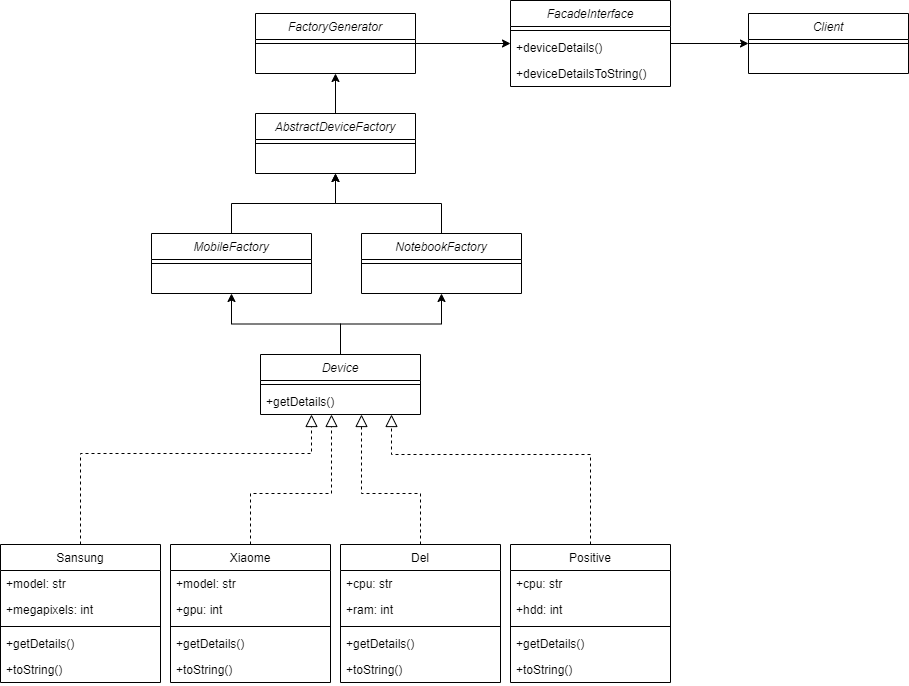

The diagram above was exported from draw.io. Its source (the exported page's mxGraphModel, read from the mxfile embedded in the PNG):
<mxGraphModel dx="1382" dy="774" grid="1" gridSize="10" guides="1" tooltips="1" connect="1" arrows="1" fold="1" page="1" pageScale="1" pageWidth="827" pageHeight="1169" math="0" shadow="0">
  <root>
    <mxCell id="WIyWlLk6GJQsqaUBKTNV-0" />
    <mxCell id="WIyWlLk6GJQsqaUBKTNV-1" parent="WIyWlLk6GJQsqaUBKTNV-0" />
    <mxCell id="JP5uQZriJ4TP4SHPkIE9-47" style="edgeStyle=orthogonalEdgeStyle;rounded=0;orthogonalLoop=1;jettySize=auto;html=1;entryX=0.5;entryY=1;entryDx=0;entryDy=0;" edge="1" parent="WIyWlLk6GJQsqaUBKTNV-1" source="zkfFHV4jXpPFQw0GAbJ--0" target="JP5uQZriJ4TP4SHPkIE9-30">
      <mxGeometry relative="1" as="geometry" />
    </mxCell>
    <mxCell id="JP5uQZriJ4TP4SHPkIE9-48" style="edgeStyle=orthogonalEdgeStyle;rounded=0;orthogonalLoop=1;jettySize=auto;html=1;entryX=0.5;entryY=1;entryDx=0;entryDy=0;" edge="1" parent="WIyWlLk6GJQsqaUBKTNV-1" source="zkfFHV4jXpPFQw0GAbJ--0" target="JP5uQZriJ4TP4SHPkIE9-33">
      <mxGeometry relative="1" as="geometry" />
    </mxCell>
    <mxCell id="zkfFHV4jXpPFQw0GAbJ--0" value="Device" style="swimlane;fontStyle=2;align=center;verticalAlign=top;childLayout=stackLayout;horizontal=1;startSize=26;horizontalStack=0;resizeParent=1;resizeLast=0;collapsible=1;marginBottom=0;rounded=0;shadow=0;strokeWidth=1;" parent="WIyWlLk6GJQsqaUBKTNV-1" vertex="1">
      <mxGeometry x="339" y="421" width="160" height="60" as="geometry">
        <mxRectangle x="230" y="140" width="160" height="26" as="alternateBounds" />
      </mxGeometry>
    </mxCell>
    <mxCell id="zkfFHV4jXpPFQw0GAbJ--4" value="" style="line;html=1;strokeWidth=1;align=left;verticalAlign=middle;spacingTop=-1;spacingLeft=3;spacingRight=3;rotatable=0;labelPosition=right;points=[];portConstraint=eastwest;" parent="zkfFHV4jXpPFQw0GAbJ--0" vertex="1">
      <mxGeometry y="26" width="160" height="8" as="geometry" />
    </mxCell>
    <mxCell id="JP5uQZriJ4TP4SHPkIE9-3" value="+getDetails()" style="text;align=left;verticalAlign=top;spacingLeft=4;spacingRight=4;overflow=hidden;rotatable=0;points=[[0,0.5],[1,0.5]];portConstraint=eastwest;rounded=0;shadow=0;html=0;" vertex="1" parent="zkfFHV4jXpPFQw0GAbJ--0">
      <mxGeometry y="34" width="160" height="26" as="geometry" />
    </mxCell>
    <mxCell id="zkfFHV4jXpPFQw0GAbJ--6" value="Sansung" style="swimlane;fontStyle=0;align=center;verticalAlign=top;childLayout=stackLayout;horizontal=1;startSize=26;horizontalStack=0;resizeParent=1;resizeLast=0;collapsible=1;marginBottom=0;rounded=0;shadow=0;strokeWidth=1;" parent="WIyWlLk6GJQsqaUBKTNV-1" vertex="1">
      <mxGeometry x="79" y="611" width="160" height="138" as="geometry">
        <mxRectangle x="130" y="380" width="160" height="26" as="alternateBounds" />
      </mxGeometry>
    </mxCell>
    <mxCell id="zkfFHV4jXpPFQw0GAbJ--7" value="+model: str" style="text;align=left;verticalAlign=top;spacingLeft=4;spacingRight=4;overflow=hidden;rotatable=0;points=[[0,0.5],[1,0.5]];portConstraint=eastwest;" parent="zkfFHV4jXpPFQw0GAbJ--6" vertex="1">
      <mxGeometry y="26" width="160" height="26" as="geometry" />
    </mxCell>
    <mxCell id="zkfFHV4jXpPFQw0GAbJ--8" value="+megapixels: int" style="text;align=left;verticalAlign=top;spacingLeft=4;spacingRight=4;overflow=hidden;rotatable=0;points=[[0,0.5],[1,0.5]];portConstraint=eastwest;rounded=0;shadow=0;html=0;" parent="zkfFHV4jXpPFQw0GAbJ--6" vertex="1">
      <mxGeometry y="52" width="160" height="26" as="geometry" />
    </mxCell>
    <mxCell id="zkfFHV4jXpPFQw0GAbJ--9" value="" style="line;html=1;strokeWidth=1;align=left;verticalAlign=middle;spacingTop=-1;spacingLeft=3;spacingRight=3;rotatable=0;labelPosition=right;points=[];portConstraint=eastwest;" parent="zkfFHV4jXpPFQw0GAbJ--6" vertex="1">
      <mxGeometry y="78" width="160" height="8" as="geometry" />
    </mxCell>
    <mxCell id="JP5uQZriJ4TP4SHPkIE9-2" value="+getDetails()" style="text;align=left;verticalAlign=top;spacingLeft=4;spacingRight=4;overflow=hidden;rotatable=0;points=[[0,0.5],[1,0.5]];portConstraint=eastwest;rounded=0;shadow=0;html=0;" vertex="1" parent="zkfFHV4jXpPFQw0GAbJ--6">
      <mxGeometry y="86" width="160" height="26" as="geometry" />
    </mxCell>
    <mxCell id="JP5uQZriJ4TP4SHPkIE9-5" value="+toString()" style="text;align=left;verticalAlign=top;spacingLeft=4;spacingRight=4;overflow=hidden;rotatable=0;points=[[0,0.5],[1,0.5]];portConstraint=eastwest;rounded=0;shadow=0;html=0;" vertex="1" parent="zkfFHV4jXpPFQw0GAbJ--6">
      <mxGeometry y="112" width="160" height="26" as="geometry" />
    </mxCell>
    <mxCell id="zkfFHV4jXpPFQw0GAbJ--12" value="" style="endArrow=block;endSize=10;endFill=0;shadow=0;strokeWidth=1;rounded=0;edgeStyle=elbowEdgeStyle;elbow=vertical;dashed=1;exitX=0.5;exitY=0;exitDx=0;exitDy=0;" parent="WIyWlLk6GJQsqaUBKTNV-1" source="zkfFHV4jXpPFQw0GAbJ--6" target="zkfFHV4jXpPFQw0GAbJ--0" edge="1">
      <mxGeometry width="160" relative="1" as="geometry">
        <mxPoint x="219" y="494" as="sourcePoint" />
        <mxPoint x="219" y="494" as="targetPoint" />
        <Array as="points">
          <mxPoint x="390" y="520" />
          <mxPoint x="400" y="530" />
          <mxPoint x="420" y="550" />
          <mxPoint x="359" y="521" />
          <mxPoint x="299" y="531" />
          <mxPoint x="269" y="571" />
          <mxPoint x="239" y="561" />
          <mxPoint x="239" y="571" />
        </Array>
      </mxGeometry>
    </mxCell>
    <mxCell id="JP5uQZriJ4TP4SHPkIE9-8" value="Xiaome" style="swimlane;fontStyle=0;align=center;verticalAlign=top;childLayout=stackLayout;horizontal=1;startSize=26;horizontalStack=0;resizeParent=1;resizeLast=0;collapsible=1;marginBottom=0;rounded=0;shadow=0;strokeWidth=1;" vertex="1" parent="WIyWlLk6GJQsqaUBKTNV-1">
      <mxGeometry x="249" y="611" width="160" height="138" as="geometry">
        <mxRectangle x="130" y="380" width="160" height="26" as="alternateBounds" />
      </mxGeometry>
    </mxCell>
    <mxCell id="JP5uQZriJ4TP4SHPkIE9-9" value="+model: str" style="text;align=left;verticalAlign=top;spacingLeft=4;spacingRight=4;overflow=hidden;rotatable=0;points=[[0,0.5],[1,0.5]];portConstraint=eastwest;" vertex="1" parent="JP5uQZriJ4TP4SHPkIE9-8">
      <mxGeometry y="26" width="160" height="26" as="geometry" />
    </mxCell>
    <mxCell id="JP5uQZriJ4TP4SHPkIE9-10" value="+gpu: int" style="text;align=left;verticalAlign=top;spacingLeft=4;spacingRight=4;overflow=hidden;rotatable=0;points=[[0,0.5],[1,0.5]];portConstraint=eastwest;rounded=0;shadow=0;html=0;" vertex="1" parent="JP5uQZriJ4TP4SHPkIE9-8">
      <mxGeometry y="52" width="160" height="26" as="geometry" />
    </mxCell>
    <mxCell id="JP5uQZriJ4TP4SHPkIE9-11" value="" style="line;html=1;strokeWidth=1;align=left;verticalAlign=middle;spacingTop=-1;spacingLeft=3;spacingRight=3;rotatable=0;labelPosition=right;points=[];portConstraint=eastwest;" vertex="1" parent="JP5uQZriJ4TP4SHPkIE9-8">
      <mxGeometry y="78" width="160" height="8" as="geometry" />
    </mxCell>
    <mxCell id="JP5uQZriJ4TP4SHPkIE9-12" value="+getDetails()" style="text;align=left;verticalAlign=top;spacingLeft=4;spacingRight=4;overflow=hidden;rotatable=0;points=[[0,0.5],[1,0.5]];portConstraint=eastwest;rounded=0;shadow=0;html=0;" vertex="1" parent="JP5uQZriJ4TP4SHPkIE9-8">
      <mxGeometry y="86" width="160" height="26" as="geometry" />
    </mxCell>
    <mxCell id="JP5uQZriJ4TP4SHPkIE9-13" value="+toString()" style="text;align=left;verticalAlign=top;spacingLeft=4;spacingRight=4;overflow=hidden;rotatable=0;points=[[0,0.5],[1,0.5]];portConstraint=eastwest;rounded=0;shadow=0;html=0;" vertex="1" parent="JP5uQZriJ4TP4SHPkIE9-8">
      <mxGeometry y="112" width="160" height="26" as="geometry" />
    </mxCell>
    <mxCell id="JP5uQZriJ4TP4SHPkIE9-14" value="Del" style="swimlane;fontStyle=0;align=center;verticalAlign=top;childLayout=stackLayout;horizontal=1;startSize=26;horizontalStack=0;resizeParent=1;resizeLast=0;collapsible=1;marginBottom=0;rounded=0;shadow=0;strokeWidth=1;" vertex="1" parent="WIyWlLk6GJQsqaUBKTNV-1">
      <mxGeometry x="419" y="611" width="160" height="138" as="geometry">
        <mxRectangle x="130" y="380" width="160" height="26" as="alternateBounds" />
      </mxGeometry>
    </mxCell>
    <mxCell id="JP5uQZriJ4TP4SHPkIE9-15" value="+cpu: str" style="text;align=left;verticalAlign=top;spacingLeft=4;spacingRight=4;overflow=hidden;rotatable=0;points=[[0,0.5],[1,0.5]];portConstraint=eastwest;" vertex="1" parent="JP5uQZriJ4TP4SHPkIE9-14">
      <mxGeometry y="26" width="160" height="26" as="geometry" />
    </mxCell>
    <mxCell id="JP5uQZriJ4TP4SHPkIE9-16" value="+ram: int" style="text;align=left;verticalAlign=top;spacingLeft=4;spacingRight=4;overflow=hidden;rotatable=0;points=[[0,0.5],[1,0.5]];portConstraint=eastwest;rounded=0;shadow=0;html=0;" vertex="1" parent="JP5uQZriJ4TP4SHPkIE9-14">
      <mxGeometry y="52" width="160" height="26" as="geometry" />
    </mxCell>
    <mxCell id="JP5uQZriJ4TP4SHPkIE9-17" value="" style="line;html=1;strokeWidth=1;align=left;verticalAlign=middle;spacingTop=-1;spacingLeft=3;spacingRight=3;rotatable=0;labelPosition=right;points=[];portConstraint=eastwest;" vertex="1" parent="JP5uQZriJ4TP4SHPkIE9-14">
      <mxGeometry y="78" width="160" height="8" as="geometry" />
    </mxCell>
    <mxCell id="JP5uQZriJ4TP4SHPkIE9-18" value="+getDetails()" style="text;align=left;verticalAlign=top;spacingLeft=4;spacingRight=4;overflow=hidden;rotatable=0;points=[[0,0.5],[1,0.5]];portConstraint=eastwest;rounded=0;shadow=0;html=0;" vertex="1" parent="JP5uQZriJ4TP4SHPkIE9-14">
      <mxGeometry y="86" width="160" height="26" as="geometry" />
    </mxCell>
    <mxCell id="JP5uQZriJ4TP4SHPkIE9-19" value="+toString()" style="text;align=left;verticalAlign=top;spacingLeft=4;spacingRight=4;overflow=hidden;rotatable=0;points=[[0,0.5],[1,0.5]];portConstraint=eastwest;rounded=0;shadow=0;html=0;" vertex="1" parent="JP5uQZriJ4TP4SHPkIE9-14">
      <mxGeometry y="112" width="160" height="26" as="geometry" />
    </mxCell>
    <mxCell id="JP5uQZriJ4TP4SHPkIE9-20" value="Positive" style="swimlane;fontStyle=0;align=center;verticalAlign=top;childLayout=stackLayout;horizontal=1;startSize=26;horizontalStack=0;resizeParent=1;resizeLast=0;collapsible=1;marginBottom=0;rounded=0;shadow=0;strokeWidth=1;" vertex="1" parent="WIyWlLk6GJQsqaUBKTNV-1">
      <mxGeometry x="589" y="611" width="160" height="138" as="geometry">
        <mxRectangle x="130" y="380" width="160" height="26" as="alternateBounds" />
      </mxGeometry>
    </mxCell>
    <mxCell id="JP5uQZriJ4TP4SHPkIE9-21" value="+cpu: str" style="text;align=left;verticalAlign=top;spacingLeft=4;spacingRight=4;overflow=hidden;rotatable=0;points=[[0,0.5],[1,0.5]];portConstraint=eastwest;" vertex="1" parent="JP5uQZriJ4TP4SHPkIE9-20">
      <mxGeometry y="26" width="160" height="26" as="geometry" />
    </mxCell>
    <mxCell id="JP5uQZriJ4TP4SHPkIE9-22" value="+hdd: int" style="text;align=left;verticalAlign=top;spacingLeft=4;spacingRight=4;overflow=hidden;rotatable=0;points=[[0,0.5],[1,0.5]];portConstraint=eastwest;rounded=0;shadow=0;html=0;" vertex="1" parent="JP5uQZriJ4TP4SHPkIE9-20">
      <mxGeometry y="52" width="160" height="26" as="geometry" />
    </mxCell>
    <mxCell id="JP5uQZriJ4TP4SHPkIE9-23" value="" style="line;html=1;strokeWidth=1;align=left;verticalAlign=middle;spacingTop=-1;spacingLeft=3;spacingRight=3;rotatable=0;labelPosition=right;points=[];portConstraint=eastwest;" vertex="1" parent="JP5uQZriJ4TP4SHPkIE9-20">
      <mxGeometry y="78" width="160" height="8" as="geometry" />
    </mxCell>
    <mxCell id="JP5uQZriJ4TP4SHPkIE9-24" value="+getDetails()" style="text;align=left;verticalAlign=top;spacingLeft=4;spacingRight=4;overflow=hidden;rotatable=0;points=[[0,0.5],[1,0.5]];portConstraint=eastwest;rounded=0;shadow=0;html=0;" vertex="1" parent="JP5uQZriJ4TP4SHPkIE9-20">
      <mxGeometry y="86" width="160" height="26" as="geometry" />
    </mxCell>
    <mxCell id="JP5uQZriJ4TP4SHPkIE9-25" value="+toString()" style="text;align=left;verticalAlign=top;spacingLeft=4;spacingRight=4;overflow=hidden;rotatable=0;points=[[0,0.5],[1,0.5]];portConstraint=eastwest;rounded=0;shadow=0;html=0;" vertex="1" parent="JP5uQZriJ4TP4SHPkIE9-20">
      <mxGeometry y="112" width="160" height="26" as="geometry" />
    </mxCell>
    <mxCell id="JP5uQZriJ4TP4SHPkIE9-27" value="" style="endArrow=block;endSize=10;endFill=0;shadow=0;strokeWidth=1;rounded=0;edgeStyle=elbowEdgeStyle;elbow=vertical;dashed=1;exitX=0.5;exitY=0;exitDx=0;exitDy=0;" edge="1" parent="WIyWlLk6GJQsqaUBKTNV-1" source="JP5uQZriJ4TP4SHPkIE9-14" target="zkfFHV4jXpPFQw0GAbJ--0">
      <mxGeometry width="160" relative="1" as="geometry">
        <mxPoint x="469" y="591" as="sourcePoint" />
        <mxPoint x="669" y="461" as="targetPoint" />
        <Array as="points">
          <mxPoint x="440" y="560" />
          <mxPoint x="449" y="531" />
          <mxPoint x="469" y="571" />
          <mxPoint x="509" y="561" />
          <mxPoint x="609" y="511" />
          <mxPoint x="579" y="551" />
          <mxPoint x="549" y="541" />
          <mxPoint x="549" y="551" />
        </Array>
      </mxGeometry>
    </mxCell>
    <mxCell id="JP5uQZriJ4TP4SHPkIE9-28" value="" style="endArrow=block;endSize=10;endFill=0;shadow=0;strokeWidth=1;rounded=0;edgeStyle=elbowEdgeStyle;elbow=vertical;dashed=1;" edge="1" parent="WIyWlLk6GJQsqaUBKTNV-1" source="JP5uQZriJ4TP4SHPkIE9-20" target="zkfFHV4jXpPFQw0GAbJ--0">
      <mxGeometry width="160" relative="1" as="geometry">
        <mxPoint x="179" y="631" as="sourcePoint" />
        <mxPoint x="379" y="501" as="targetPoint" />
        <Array as="points">
          <mxPoint x="470" y="521" />
          <mxPoint x="489" y="521" />
          <mxPoint x="379" y="541" />
          <mxPoint x="319" y="551" />
          <mxPoint x="289" y="591" />
          <mxPoint x="259" y="581" />
          <mxPoint x="259" y="591" />
        </Array>
      </mxGeometry>
    </mxCell>
    <mxCell id="JP5uQZriJ4TP4SHPkIE9-29" value="" style="endArrow=block;endSize=10;endFill=0;shadow=0;strokeWidth=1;rounded=0;edgeStyle=elbowEdgeStyle;elbow=vertical;dashed=1;exitX=0.5;exitY=0;exitDx=0;exitDy=0;" edge="1" parent="WIyWlLk6GJQsqaUBKTNV-1" source="JP5uQZriJ4TP4SHPkIE9-8" target="zkfFHV4jXpPFQw0GAbJ--0">
      <mxGeometry width="160" relative="1" as="geometry">
        <mxPoint x="189" y="641" as="sourcePoint" />
        <mxPoint x="400" y="510" as="targetPoint" />
        <Array as="points">
          <mxPoint x="410" y="560" />
          <mxPoint x="410" y="540" />
          <mxPoint x="430" y="560" />
          <mxPoint x="420" y="550" />
          <mxPoint x="389" y="551" />
          <mxPoint x="329" y="561" />
          <mxPoint x="299" y="601" />
          <mxPoint x="269" y="591" />
          <mxPoint x="269" y="601" />
        </Array>
      </mxGeometry>
    </mxCell>
    <mxCell id="JP5uQZriJ4TP4SHPkIE9-45" style="edgeStyle=orthogonalEdgeStyle;rounded=0;orthogonalLoop=1;jettySize=auto;html=1;" edge="1" parent="WIyWlLk6GJQsqaUBKTNV-1" source="JP5uQZriJ4TP4SHPkIE9-30" target="JP5uQZriJ4TP4SHPkIE9-36">
      <mxGeometry relative="1" as="geometry" />
    </mxCell>
    <mxCell id="JP5uQZriJ4TP4SHPkIE9-30" value="MobileFactory" style="swimlane;fontStyle=2;align=center;verticalAlign=top;childLayout=stackLayout;horizontal=1;startSize=26;horizontalStack=0;resizeParent=1;resizeLast=0;collapsible=1;marginBottom=0;rounded=0;shadow=0;strokeWidth=1;" vertex="1" parent="WIyWlLk6GJQsqaUBKTNV-1">
      <mxGeometry x="230" y="300" width="160" height="60" as="geometry">
        <mxRectangle x="230" y="140" width="160" height="26" as="alternateBounds" />
      </mxGeometry>
    </mxCell>
    <mxCell id="JP5uQZriJ4TP4SHPkIE9-31" value="" style="line;html=1;strokeWidth=1;align=left;verticalAlign=middle;spacingTop=-1;spacingLeft=3;spacingRight=3;rotatable=0;labelPosition=right;points=[];portConstraint=eastwest;" vertex="1" parent="JP5uQZriJ4TP4SHPkIE9-30">
      <mxGeometry y="26" width="160" height="8" as="geometry" />
    </mxCell>
    <mxCell id="JP5uQZriJ4TP4SHPkIE9-46" style="edgeStyle=orthogonalEdgeStyle;rounded=0;orthogonalLoop=1;jettySize=auto;html=1;" edge="1" parent="WIyWlLk6GJQsqaUBKTNV-1" source="JP5uQZriJ4TP4SHPkIE9-33" target="JP5uQZriJ4TP4SHPkIE9-36">
      <mxGeometry relative="1" as="geometry" />
    </mxCell>
    <mxCell id="JP5uQZriJ4TP4SHPkIE9-33" value="NotebookFactory" style="swimlane;fontStyle=2;align=center;verticalAlign=top;childLayout=stackLayout;horizontal=1;startSize=26;horizontalStack=0;resizeParent=1;resizeLast=0;collapsible=1;marginBottom=0;rounded=0;shadow=0;strokeWidth=1;" vertex="1" parent="WIyWlLk6GJQsqaUBKTNV-1">
      <mxGeometry x="440" y="300" width="160" height="60" as="geometry">
        <mxRectangle x="230" y="140" width="160" height="26" as="alternateBounds" />
      </mxGeometry>
    </mxCell>
    <mxCell id="JP5uQZriJ4TP4SHPkIE9-34" value="" style="line;html=1;strokeWidth=1;align=left;verticalAlign=middle;spacingTop=-1;spacingLeft=3;spacingRight=3;rotatable=0;labelPosition=right;points=[];portConstraint=eastwest;" vertex="1" parent="JP5uQZriJ4TP4SHPkIE9-33">
      <mxGeometry y="26" width="160" height="8" as="geometry" />
    </mxCell>
    <mxCell id="JP5uQZriJ4TP4SHPkIE9-42" style="edgeStyle=orthogonalEdgeStyle;rounded=0;orthogonalLoop=1;jettySize=auto;html=1;entryX=0.5;entryY=1;entryDx=0;entryDy=0;" edge="1" parent="WIyWlLk6GJQsqaUBKTNV-1" source="JP5uQZriJ4TP4SHPkIE9-36" target="JP5uQZriJ4TP4SHPkIE9-38">
      <mxGeometry relative="1" as="geometry" />
    </mxCell>
    <mxCell id="JP5uQZriJ4TP4SHPkIE9-36" value="AbstractDeviceFactory" style="swimlane;fontStyle=2;align=center;verticalAlign=top;childLayout=stackLayout;horizontal=1;startSize=26;horizontalStack=0;resizeParent=1;resizeLast=0;collapsible=1;marginBottom=0;rounded=0;shadow=0;strokeWidth=1;" vertex="1" parent="WIyWlLk6GJQsqaUBKTNV-1">
      <mxGeometry x="334" y="180" width="160" height="60" as="geometry">
        <mxRectangle x="230" y="140" width="160" height="26" as="alternateBounds" />
      </mxGeometry>
    </mxCell>
    <mxCell id="JP5uQZriJ4TP4SHPkIE9-37" value="" style="line;html=1;strokeWidth=1;align=left;verticalAlign=middle;spacingTop=-1;spacingLeft=3;spacingRight=3;rotatable=0;labelPosition=right;points=[];portConstraint=eastwest;" vertex="1" parent="JP5uQZriJ4TP4SHPkIE9-36">
      <mxGeometry y="26" width="160" height="8" as="geometry" />
    </mxCell>
    <mxCell id="JP5uQZriJ4TP4SHPkIE9-44" style="edgeStyle=orthogonalEdgeStyle;rounded=0;orthogonalLoop=1;jettySize=auto;html=1;" edge="1" parent="WIyWlLk6GJQsqaUBKTNV-1" source="JP5uQZriJ4TP4SHPkIE9-38" target="JP5uQZriJ4TP4SHPkIE9-40">
      <mxGeometry relative="1" as="geometry" />
    </mxCell>
    <mxCell id="JP5uQZriJ4TP4SHPkIE9-38" value="FactoryGenerator" style="swimlane;fontStyle=2;align=center;verticalAlign=top;childLayout=stackLayout;horizontal=1;startSize=26;horizontalStack=0;resizeParent=1;resizeLast=0;collapsible=1;marginBottom=0;rounded=0;shadow=0;strokeWidth=1;" vertex="1" parent="WIyWlLk6GJQsqaUBKTNV-1">
      <mxGeometry x="334" y="80" width="160" height="60" as="geometry">
        <mxRectangle x="230" y="140" width="160" height="26" as="alternateBounds" />
      </mxGeometry>
    </mxCell>
    <mxCell id="JP5uQZriJ4TP4SHPkIE9-39" value="" style="line;html=1;strokeWidth=1;align=left;verticalAlign=middle;spacingTop=-1;spacingLeft=3;spacingRight=3;rotatable=0;labelPosition=right;points=[];portConstraint=eastwest;" vertex="1" parent="JP5uQZriJ4TP4SHPkIE9-38">
      <mxGeometry y="26" width="160" height="8" as="geometry" />
    </mxCell>
    <mxCell id="JP5uQZriJ4TP4SHPkIE9-51" style="edgeStyle=orthogonalEdgeStyle;rounded=0;orthogonalLoop=1;jettySize=auto;html=1;" edge="1" parent="WIyWlLk6GJQsqaUBKTNV-1" source="JP5uQZriJ4TP4SHPkIE9-40" target="JP5uQZriJ4TP4SHPkIE9-49">
      <mxGeometry relative="1" as="geometry" />
    </mxCell>
    <mxCell id="JP5uQZriJ4TP4SHPkIE9-40" value="FacadeInterface" style="swimlane;fontStyle=2;align=center;verticalAlign=top;childLayout=stackLayout;horizontal=1;startSize=26;horizontalStack=0;resizeParent=1;resizeLast=0;collapsible=1;marginBottom=0;rounded=0;shadow=0;strokeWidth=1;" vertex="1" parent="WIyWlLk6GJQsqaUBKTNV-1">
      <mxGeometry x="589" y="67" width="160" height="86" as="geometry">
        <mxRectangle x="230" y="140" width="160" height="26" as="alternateBounds" />
      </mxGeometry>
    </mxCell>
    <mxCell id="JP5uQZriJ4TP4SHPkIE9-41" value="" style="line;html=1;strokeWidth=1;align=left;verticalAlign=middle;spacingTop=-1;spacingLeft=3;spacingRight=3;rotatable=0;labelPosition=right;points=[];portConstraint=eastwest;" vertex="1" parent="JP5uQZriJ4TP4SHPkIE9-40">
      <mxGeometry y="26" width="160" height="8" as="geometry" />
    </mxCell>
    <mxCell id="JP5uQZriJ4TP4SHPkIE9-54" value="+deviceDetails()" style="text;align=left;verticalAlign=top;spacingLeft=4;spacingRight=4;overflow=hidden;rotatable=0;points=[[0,0.5],[1,0.5]];portConstraint=eastwest;rounded=0;shadow=0;html=0;" vertex="1" parent="JP5uQZriJ4TP4SHPkIE9-40">
      <mxGeometry y="34" width="160" height="26" as="geometry" />
    </mxCell>
    <mxCell id="JP5uQZriJ4TP4SHPkIE9-53" value="+deviceDetailsToString()" style="text;align=left;verticalAlign=top;spacingLeft=4;spacingRight=4;overflow=hidden;rotatable=0;points=[[0,0.5],[1,0.5]];portConstraint=eastwest;rounded=0;shadow=0;html=0;" vertex="1" parent="JP5uQZriJ4TP4SHPkIE9-40">
      <mxGeometry y="60" width="160" height="26" as="geometry" />
    </mxCell>
    <mxCell id="JP5uQZriJ4TP4SHPkIE9-49" value="Client" style="swimlane;fontStyle=2;align=center;verticalAlign=top;childLayout=stackLayout;horizontal=1;startSize=26;horizontalStack=0;resizeParent=1;resizeLast=0;collapsible=1;marginBottom=0;rounded=0;shadow=0;strokeWidth=1;" vertex="1" parent="WIyWlLk6GJQsqaUBKTNV-1">
      <mxGeometry x="827" y="80" width="160" height="60" as="geometry">
        <mxRectangle x="230" y="140" width="160" height="26" as="alternateBounds" />
      </mxGeometry>
    </mxCell>
    <mxCell id="JP5uQZriJ4TP4SHPkIE9-50" value="" style="line;html=1;strokeWidth=1;align=left;verticalAlign=middle;spacingTop=-1;spacingLeft=3;spacingRight=3;rotatable=0;labelPosition=right;points=[];portConstraint=eastwest;" vertex="1" parent="JP5uQZriJ4TP4SHPkIE9-49">
      <mxGeometry y="26" width="160" height="8" as="geometry" />
    </mxCell>
  </root>
</mxGraphModel>